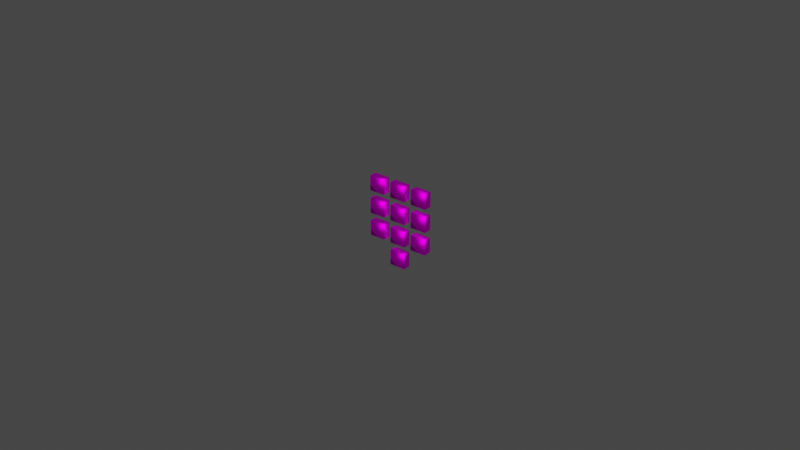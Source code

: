 # Source: newNumberPad.blend  (saved by Blender 3.0.42; exported with 4.5.12 LTS)
import bpy
from mathutils import Matrix  # noqa: F401  (used for matrix-valued properties, if any)

bpy.ops.wm.read_factory_settings(use_empty=True)
scene = bpy.context.scene
scene.name = 'Scene'

# ---- collections
col_collection = bpy.data.collections.new('Collection'); scene.collection.children.link(col_collection)

# ---- images (referenced by path relative to the original .blend; pixels are not part of the script)
import os
ASSET_DIR = os.environ.get("B2B_ASSET_DIR", "")  # directory of the original .blend (textures are referenced by path, not embedded)
HERE = os.path.dirname(os.path.abspath(__file__))  # packed textures are extracted next to this script under _unpacked/

def load_image(name, relpath, width, height, colorspace="sRGB"):
    """Load a texture the original file referenced (path relative to the .blend, or extracted next to this script)."""
    p = next((c for c in (os.path.join(HERE, relpath), os.path.join(ASSET_DIR, relpath)) if relpath and os.path.exists(c)), "")
    if p:
        img = bpy.data.images.load(p, check_existing=True)
        img.name = name
    else:  # same state as the original file: an image datablock whose file is absent (Cycles renders it pink)
        img = bpy.data.images.new(name, width, height)
        img.source = "FILE"
        img.filepath = "//" + (relpath or name)
    img.colorspace_settings.name = colorspace
    return img
img_keypad_001_color_png = load_image('keypad_001_Color.png', 'keypad_001_Color.png', 1024, 1024, 'sRGB')

# ---- materials (node trees are filled in below, after node groups)
mat_keypad_001 = bpy.data.materials.new('keypad_001')
mat_keypad_001.use_transparent_shadow = False
mat_keypad_001.roughness = 0.5528
mat_keypad_001.specular_intensity = 1.0
mat_keypad_001.metallic = 1.0

# ---- material node trees
mat_keypad_001.use_nodes = True; mat_keypad_001.node_tree.nodes.clear()
_N = mat_keypad_001.node_tree.nodes; _L = mat_keypad_001.node_tree.links
n0 = _N.new('ShaderNodeBsdfPrincipled'); n0.name = 'Principled BSDF'; n0.location = (10, 300)
n0.subsurface_method = 'RANDOM_WALK_SKIN'
n0.inputs[1].default_value = 1.0
n0.inputs[2].default_value = 0.5528
n0.inputs[3].default_value = 1.45
n0.inputs[13].default_value = 1.0
n0.inputs[27].default_value = (0.0, 0.0, 0.0, 1.0)
n0.inputs[28].default_value = 1.0
n1 = _N.new('ShaderNodeOutputMaterial'); n1.name = 'Material Output'; n1.location = (300, 300)
n2 = _N.new('ShaderNodeNormalMap'); n2.name = 'Normal Map'; n2.location = (-300, -300)
n2.label = 'Normal/Map'
n3 = _N.new('ShaderNodeTexImage'); n3.name = 'Image Texture'; n3.location = (-280, 280)
n3.image = img_keypad_001_color_png
n4 = _N.new('ShaderNodeAttribute'); n4.name = 'Attribute'; n4.location = (-480, 240)
_L.new(n0.outputs[0], n1.inputs[0])
_L.new(n2.outputs[0], n0.inputs[5])
_L.new(n3.outputs[0], n0.inputs[0])
_L.new(n4.outputs[1], n3.inputs[0])
n1.is_active_output = True

# ---- world
world_world = bpy.data.worlds.new('World'); scene.world = world_world
world_world.use_nodes = True; world_world.node_tree.nodes.clear()
_N = world_world.node_tree.nodes; _L = world_world.node_tree.links
n0 = _N.new('ShaderNodeOutputWorld'); n0.name = 'World Output'; n0.location = (300, 300)
n1 = _N.new('ShaderNodeBackground'); n1.name = 'Background'; n1.location = (10, 300)
n1.inputs[0].default_value = (0.05088, 0.05088, 0.05088, 1.0)
_L.new(n1.outputs[0], n0.inputs[0])
n0.is_active_output = True
world_world.color = (0.05088, 0.05088, 0.05088)
world_world.use_sun_shadow = False
world_world.sun_shadow_jitter_overblur = 0.0

# ---- meshes
me_keypad_001_keys_low_001 = bpy.data.meshes.new('keypad_001_keys_low.001')
me_keypad_001_keys_low_001.from_pydata([(-1.028, 1.261, 0.964), (-1.028, 0.7797, 0.964), (-0.4991, 1.261, 0.964), (-0.4991, 0.7797, 0.964), (-1.028, 0.7797, 0.7159), (-0.4991, 0.7797, 0.7159), (-1.028, 1.261, 0.7159), (-0.4991, 1.261, 0.7159)], [], [(0, 7, 6), (3, 0, 1), (5, 2, 3), (3, 4, 5), (1, 6, 4), (0, 2, 7), (3, 2, 0), (5, 7, 2), (3, 1, 4), (1, 0, 6)])
me_keypad_001_keys_low_001.polygons.foreach_set('use_smooth', [True] * 10)
_k = set([(0, 6), (1, 4), (2, 7), (3, 5)])
me_keypad_001_keys_low_001.attributes.new('sharp_edge', 'BOOLEAN', 'EDGE').data.foreach_set('value', [ (min(e.vertices), max(e.vertices)) in _k for e in me_keypad_001_keys_low_001.edges])
_uv = me_keypad_001_keys_low_001.uv_layers.new(name='UVMap')
_uv.uv.foreach_set('vector', [0.07769, 0.9289, 0.1027, 0.8756, 0.1027, 0.9289, 0.02913, 0.8756, 0.07769, 0.9289, 0.02913, 0.9289, 0.02913, 0.8506, 0.07769, 0.8756, 0.02913, 0.8756, 0.02913, 0.8756, 0.004111, 0.9289, 0.004111, 0.8756, 0.02913, 0.9289, 0.07769, 0.9539, 0.02913, 0.9539, 0.07769, 0.9289, 0.07769, 0.8756, 0.1027, 0.8756, 0.02913, 0.8756, 0.07769, 0.8756, 0.07769, 0.9289, 0.02913, 0.8506, 0.07769, 0.8506, 0.07769, 0.8756, 0.02913, 0.8756, 0.02913, 0.9289, 0.004111, 0.9289, 0.02913, 0.9289, 0.07769, 0.9289, 0.07769, 0.9539])
me_keypad_001_keys_low_001.materials.append(mat_keypad_001)
me_keypad_001_keys_low_001.use_remesh_fix_poles = True
me_keypad_001_keys_low_001.use_remesh_preserve_attributes = False
me_keypad_001_keys_low_001.update()
me_keypad_001_keys_low_001.normals_split_custom_set([tuple(v) for v in zip(*[iter([-0.5773, 0.5773, 0.5774, 0.0, 1.0, 0.0, 0.0, 1.0, 0.0, 0.5773, -0.5773, 0.5774, -0.5773, 0.5773, 0.5774, -0.5773, -0.5774, 0.5774, 1.0, 0.0, 0.0, 0.5773, 0.5774, 0.5774, 0.5773, -0.5773, 0.5774, 0.5773, -0.5773, 0.5774, 0.0, -1.0, 0.0, 0.0, -1.0, 0.0, -0.5773, -0.5774, 0.5774, -1.0, 0.0, 0.0, -1.0, 0.0, 0.0, -0.5773, 0.5773, 0.5774, 0.5773, 0.5774, 0.5774, 0.0, 1.0, 0.0, 0.5773, -0.5773, 0.5774, 0.5773, 0.5774, 0.5774, -0.5773, 0.5773, 0.5774, 1.0, 0.0, 0.0, 1.0, 0.0, 0.0, 0.5773, 0.5774, 0.5774, 0.5773, -0.5773, 0.5774, -0.5773, -0.5774, 0.5774, 0.0, -1.0, 0.0, -0.5773, -0.5774, 0.5774, -0.5773, 0.5773, 0.5774, -1.0, 0.0, 0.0])] * 3)])
me_keypad_001_keys_low_002 = bpy.data.meshes.new('keypad_001_keys_low.002')
me_keypad_001_keys_low_002.from_pydata([(0.2643, 1.261, 0.964), (0.2643, 0.7797, 0.964), (-0.2643, 1.261, 0.964), (-0.2643, 0.7797, 0.964), (0.2643, 1.261, 0.7159), (0.2643, 0.7797, 0.7159), (-0.2643, 1.261, 0.7159), (-0.2643, 0.7797, 0.7159)], [], [(4, 1, 5), (1, 7, 5), (3, 6, 7), (2, 4, 6), (1, 2, 3), (4, 0, 1), (1, 3, 7), (3, 2, 6), (2, 0, 4), (1, 0, 2)])
me_keypad_001_keys_low_002.polygons.foreach_set('use_smooth', [True] * 10)
_k = set([(0, 4), (1, 4), (1, 5), (2, 6), (3, 7)])
me_keypad_001_keys_low_002.attributes.new('sharp_edge', 'BOOLEAN', 'EDGE').data.foreach_set('value', [ (min(e.vertices), max(e.vertices)) in _k for e in me_keypad_001_keys_low_002.edges])
_uv = me_keypad_001_keys_low_002.uv_layers.new(name='UVMap')
_uv.uv.foreach_set('vector', [0.6498, 0.8876, 0.6748, 0.9361, 0.6498, 0.9361, 0.6748, 0.9361, 0.7281, 0.9611, 0.6748, 0.9611, 0.7281, 0.9361, 0.7531, 0.8876, 0.7531, 0.9361, 0.7281, 0.8876, 0.6748, 0.8625, 0.7281, 0.8625, 0.6748, 0.9361, 0.7281, 0.8876, 0.7281, 0.9361, 0.6498, 0.8876, 0.6748, 0.8876, 0.6748, 0.9361, 0.6748, 0.9361, 0.7281, 0.9361, 0.7281, 0.9611, 0.7281, 0.9361, 0.7281, 0.8876, 0.7531, 0.8876, 0.7281, 0.8876, 0.6748, 0.8876, 0.6748, 0.8625, 0.6748, 0.9361, 0.6748, 0.8876, 0.7281, 0.8876])
me_keypad_001_keys_low_002.materials.append(mat_keypad_001)
me_keypad_001_keys_low_002.use_remesh_fix_poles = True
me_keypad_001_keys_low_002.use_remesh_preserve_attributes = False
me_keypad_001_keys_low_002.update()
me_keypad_001_keys_low_002.normals_split_custom_set([tuple(v) for v in zip(*[iter([1.0, 0.0, 0.0, 0.5774, -0.5774, 0.5773, 1.0, 0.0, 0.0, 0.5774, -0.5773, 0.5774, 0.0, -1.0, 0.0, 0.0, -1.0, 0.0, -0.5773, -0.5774, 0.5774, -1.0, 0.0, 0.0, -1.0, 0.0, 0.0, -0.5773, 0.5773, 0.5774, 0.0, 1.0, 0.0, 0.0, 1.0, 0.0, 0.5774, -0.5773, 0.5774, -0.5773, 0.5773, 0.5774, -0.5773, -0.5774, 0.5774, 1.0, 0.0, 0.0, 0.5774, 0.5774, 0.5774, 0.5774, -0.5773, 0.5774, 0.5774, -0.5773, 0.5774, -0.5773, -0.5774, 0.5774, 0.0, -1.0, 0.0, -0.5773, -0.5774, 0.5774, -0.5773, 0.5773, 0.5774, -1.0, 0.0, 0.0, -0.5773, 0.5773, 0.5774, 0.5774, 0.5774, 0.5774, 0.0, 1.0, 0.0, 0.5774, -0.5773, 0.5774, 0.5774, 0.5774, 0.5774, -0.5773, 0.5773, 0.5774])] * 3)])
me_keypad_001_keys_low_003 = bpy.data.meshes.new('keypad_001_keys_low.003')
me_keypad_001_keys_low_003.from_pydata([(1.028, 1.261, 0.964), (1.028, 0.7797, 0.964), (0.4991, 1.261, 0.964), (0.4991, 0.7797, 0.964), (1.028, 0.7797, 0.7159), (0.4991, 0.7797, 0.7159), (1.028, 1.261, 0.7159), (0.4991, 1.261, 0.7159)], [], [(7, 0, 6), (0, 3, 1), (2, 5, 3), (4, 3, 5), (6, 1, 4), (7, 2, 0), (0, 2, 3), (2, 7, 5), (4, 1, 3), (6, 0, 1)])
me_keypad_001_keys_low_003.polygons.foreach_set('use_smooth', [True] * 10)
_k = set([(0, 6), (0, 7), (1, 4), (1, 6), (2, 5), (2, 7), (3, 4), (3, 5)])
me_keypad_001_keys_low_003.attributes.new('sharp_edge', 'BOOLEAN', 'EDGE').data.foreach_set('value', [ (min(e.vertices), max(e.vertices)) in _k for e in me_keypad_001_keys_low_003.edges])
_uv = me_keypad_001_keys_low_003.uv_layers.new(name='UVMap')
_uv.uv.foreach_set('vector', [0.9409, 0.308, 0.9159, 0.2547, 0.9409, 0.2547, 0.9159, 0.2547, 0.8673, 0.308, 0.8673, 0.2547, 0.9159, 0.308, 0.8673, 0.333, 0.8673, 0.308, 0.8423, 0.2547, 0.8673, 0.308, 0.8423, 0.308, 0.9159, 0.2297, 0.8673, 0.2547, 0.8673, 0.2297, 0.9409, 0.308, 0.9159, 0.308, 0.9159, 0.2547, 0.9159, 0.2547, 0.9159, 0.308, 0.8673, 0.308, 0.9159, 0.308, 0.9159, 0.333, 0.8673, 0.333, 0.8423, 0.2547, 0.8673, 0.2547, 0.8673, 0.308, 0.9159, 0.2297, 0.9159, 0.2547, 0.8673, 0.2547])
me_keypad_001_keys_low_003.materials.append(mat_keypad_001)
me_keypad_001_keys_low_003.use_remesh_fix_poles = True
me_keypad_001_keys_low_003.use_remesh_preserve_attributes = False
me_keypad_001_keys_low_003.update()
me_keypad_001_keys_low_003.normals_split_custom_set([tuple(v) for v in zip(*[iter([0.0, 1.0, 0.0, 0.5773, 0.5774, 0.5774, 0.0, 1.0, 0.0, 0.5773, 0.5773, 0.5774, -0.5773, -0.5773, 0.5774, 0.5774, -0.5773, 0.5773, -0.5774, 0.5773, 0.5773, -1.0, 0.0, 0.0, -0.5773, -0.5773, 0.5774, 0.0, -1.0, 0.0, -0.5773, -0.5774, 0.5774, 0.0, -1.0, 0.0, 1.0, 0.0, 0.0, 0.5774, -0.5774, 0.5773, 1.0, 0.0, 0.0, 0.0, 1.0, 0.0, -0.5774, 0.5773, 0.5773, 0.5773, 0.5773, 0.5774, 0.5773, 0.5773, 0.5774, -0.5774, 0.5773, 0.5773, -0.5773, -0.5773, 0.5774, -0.5774, 0.5774, 0.5773, -1.0, 0.0, 0.0, -1.0, 0.0, 0.0, 0.0, -1.0, 0.0, 0.5774, -0.5773, 0.5773, -0.5773, -0.5773, 0.5774, 1.0, 0.0, 0.0, 0.5773, 0.5773, 0.5774, 0.5774, -0.5773, 0.5773])] * 3)])
me_keypad_001_keys_low_004 = bpy.data.meshes.new('keypad_001_keys_low.004')
me_keypad_001_keys_low_004.from_pydata([(-1.028, 0.5267, 0.964), (-1.028, 0.04505, 0.964), (-0.4991, 0.5267, 0.964), (-0.4991, 0.04505, 0.964), (-1.028, 0.04505, 0.7159), (-0.4991, 0.04505, 0.7159), (-1.028, 0.5267, 0.7159), (-0.4991, 0.5267, 0.7159)], [], [(0, 7, 6), (3, 0, 1), (5, 2, 3), (3, 4, 5), (1, 6, 4), (0, 2, 7), (3, 2, 0), (5, 7, 2), (3, 1, 4), (1, 0, 6)])
me_keypad_001_keys_low_004.polygons.foreach_set('use_smooth', [True] * 10)
_k = set([(0, 6), (1, 4), (2, 7), (3, 5)])
me_keypad_001_keys_low_004.attributes.new('sharp_edge', 'BOOLEAN', 'EDGE').data.foreach_set('value', [ (min(e.vertices), max(e.vertices)) in _k for e in me_keypad_001_keys_low_004.edges])
_uv = me_keypad_001_keys_low_004.uv_layers.new(name='UVMap')
_uv.uv.foreach_set('vector', [0.2913, 0.9289, 0.3164, 0.8756, 0.3164, 0.9289, 0.2428, 0.8756, 0.2913, 0.9289, 0.2428, 0.9289, 0.2428, 0.8506, 0.2913, 0.8756, 0.2428, 0.8756, 0.2428, 0.8756, 0.2178, 0.9289, 0.2178, 0.8756, 0.2428, 0.9289, 0.2913, 0.9539, 0.2428, 0.9539, 0.2913, 0.9289, 0.2913, 0.8756, 0.3164, 0.8756, 0.2428, 0.8756, 0.2913, 0.8756, 0.2913, 0.9289, 0.2428, 0.8506, 0.2913, 0.8506, 0.2913, 0.8756, 0.2428, 0.8756, 0.2428, 0.9289, 0.2178, 0.9289, 0.2428, 0.9289, 0.2913, 0.9289, 0.2913, 0.9539])
me_keypad_001_keys_low_004.materials.append(mat_keypad_001)
me_keypad_001_keys_low_004.use_remesh_fix_poles = True
me_keypad_001_keys_low_004.use_remesh_preserve_attributes = False
me_keypad_001_keys_low_004.update()
me_keypad_001_keys_low_004.normals_split_custom_set([tuple(v) for v in zip(*[iter([-0.5773, 0.5773, 0.5774, 0.0, 1.0, 0.0, 0.0, 1.0, 0.0, 0.5773, -0.5773, 0.5774, -0.5773, 0.5773, 0.5774, -0.5773, -0.5774, 0.5774, 1.0, 0.0, 0.0, 0.5773, 0.5774, 0.5774, 0.5773, -0.5773, 0.5774, 0.5773, -0.5773, 0.5774, 0.0, -1.0, 0.0, 0.0, -1.0, 0.0, -0.5773, -0.5774, 0.5774, -1.0, 0.0, 0.0, -1.0, 0.0, 0.0, -0.5773, 0.5773, 0.5774, 0.5773, 0.5774, 0.5774, 0.0, 1.0, 0.0, 0.5773, -0.5773, 0.5774, 0.5773, 0.5774, 0.5774, -0.5773, 0.5773, 0.5774, 1.0, 0.0, 0.0, 1.0, 0.0, 0.0, 0.5773, 0.5774, 0.5774, 0.5773, -0.5773, 0.5774, -0.5773, -0.5774, 0.5774, 0.0, -1.0, 0.0, -0.5773, -0.5774, 0.5774, -0.5773, 0.5773, 0.5774, -1.0, 0.0, 0.0])] * 3)])
me_keypad_001_keys_low_005 = bpy.data.meshes.new('keypad_001_keys_low.005')
me_keypad_001_keys_low_005.from_pydata([(0.2643, 0.5267, 0.964), (0.2643, 0.04505, 0.964), (-0.2643, 0.5267, 0.964), (-0.2643, 0.04505, 0.964), (0.2643, 0.5267, 0.7159), (0.2643, 0.04505, 0.7159), (-0.2643, 0.5267, 0.7159), (-0.2643, 0.04505, 0.7159)], [], [(4, 1, 5), (1, 7, 5), (3, 6, 7), (2, 4, 6), (1, 2, 3), (4, 0, 1), (1, 3, 7), (3, 2, 6), (2, 0, 4), (1, 0, 2)])
me_keypad_001_keys_low_005.polygons.foreach_set('use_smooth', [True] * 10)
_k = set([(0, 4), (1, 4), (1, 5), (2, 6), (3, 7)])
me_keypad_001_keys_low_005.attributes.new('sharp_edge', 'BOOLEAN', 'EDGE').data.foreach_set('value', [ (min(e.vertices), max(e.vertices)) in _k for e in me_keypad_001_keys_low_005.edges])
_uv = me_keypad_001_keys_low_005.uv_layers.new(name='UVMap')
_uv.uv.foreach_set('vector', [0.136, 0.9539, 0.1845, 0.9289, 0.1845, 0.9539, 0.1845, 0.9289, 0.2095, 0.8756, 0.2095, 0.9289, 0.1845, 0.8756, 0.136, 0.8506, 0.1845, 0.8506, 0.136, 0.8756, 0.1109, 0.9289, 0.1109, 0.8756, 0.1845, 0.9289, 0.136, 0.8756, 0.1845, 0.8756, 0.136, 0.9539, 0.136, 0.9289, 0.1845, 0.9289, 0.1845, 0.9289, 0.1845, 0.8756, 0.2095, 0.8756, 0.1845, 0.8756, 0.136, 0.8756, 0.136, 0.8506, 0.136, 0.8756, 0.136, 0.9289, 0.1109, 0.9289, 0.1845, 0.9289, 0.136, 0.9289, 0.136, 0.8756])
me_keypad_001_keys_low_005.materials.append(mat_keypad_001)
me_keypad_001_keys_low_005.use_remesh_fix_poles = True
me_keypad_001_keys_low_005.use_remesh_preserve_attributes = False
me_keypad_001_keys_low_005.update()
me_keypad_001_keys_low_005.normals_split_custom_set([tuple(v) for v in zip(*[iter([1.0, 0.0, 0.0, 0.5774, -0.5774, 0.5773, 1.0, 0.0, 0.0, 0.5774, -0.5773, 0.5774, 0.0, -1.0, 0.0, 0.0, -1.0, 0.0, -0.5773, -0.5774, 0.5774, -1.0, 0.0, 0.0, -1.0, 0.0, 0.0, -0.5773, 0.5773, 0.5774, 0.0, 1.0, 0.0, 0.0, 1.0, 0.0, 0.5774, -0.5773, 0.5774, -0.5773, 0.5773, 0.5774, -0.5773, -0.5774, 0.5774, 1.0, 0.0, 0.0, 0.5774, 0.5774, 0.5774, 0.5774, -0.5773, 0.5774, 0.5774, -0.5773, 0.5774, -0.5773, -0.5774, 0.5774, 0.0, -1.0, 0.0, -0.5773, -0.5774, 0.5774, -0.5773, 0.5773, 0.5774, -1.0, 0.0, 0.0, -0.5773, 0.5773, 0.5774, 0.5774, 0.5774, 0.5774, 0.0, 1.0, 0.0, 0.5774, -0.5773, 0.5774, 0.5774, 0.5774, 0.5774, -0.5773, 0.5773, 0.5774])] * 3)])
me_keypad_001_keys_low_006 = bpy.data.meshes.new('keypad_001_keys_low.006')
me_keypad_001_keys_low_006.from_pydata([(1.028, 0.5267, 0.964), (1.028, 0.04505, 0.964), (0.4991, 0.5267, 0.964), (0.4991, 0.04505, 0.964), (1.028, 0.04505, 0.7159), (0.4991, 0.04505, 0.7159), (1.028, 0.5267, 0.7159), (0.4991, 0.5267, 0.7159)], [], [(7, 0, 6), (0, 3, 1), (2, 5, 3), (4, 3, 5), (6, 1, 4), (7, 2, 0), (0, 2, 3), (2, 7, 5), (4, 1, 3), (6, 0, 1)])
me_keypad_001_keys_low_006.polygons.foreach_set('use_smooth', [True] * 10)
_k = set([(0, 6), (0, 7), (1, 4), (1, 6), (2, 5), (2, 7), (3, 4), (3, 5)])
me_keypad_001_keys_low_006.attributes.new('sharp_edge', 'BOOLEAN', 'EDGE').data.foreach_set('value', [ (min(e.vertices), max(e.vertices)) in _k for e in me_keypad_001_keys_low_006.edges])
_uv = me_keypad_001_keys_low_006.uv_layers.new(name='UVMap')
_uv.uv.foreach_set('vector', [0.2894, 0.48, 0.3427, 0.455, 0.3427, 0.48, 0.3427, 0.455, 0.2894, 0.4064, 0.3427, 0.4064, 0.2894, 0.455, 0.2644, 0.4064, 0.2894, 0.4064, 0.3427, 0.3814, 0.2894, 0.4064, 0.2894, 0.3814, 0.3677, 0.455, 0.3427, 0.4064, 0.3677, 0.4064, 0.2894, 0.48, 0.2894, 0.455, 0.3427, 0.455, 0.3427, 0.455, 0.2894, 0.455, 0.2894, 0.4064, 0.2894, 0.455, 0.2644, 0.455, 0.2644, 0.4064, 0.3427, 0.3814, 0.3427, 0.4064, 0.2894, 0.4064, 0.3677, 0.455, 0.3427, 0.455, 0.3427, 0.4064])
me_keypad_001_keys_low_006.materials.append(mat_keypad_001)
me_keypad_001_keys_low_006.use_remesh_fix_poles = True
me_keypad_001_keys_low_006.use_remesh_preserve_attributes = False
me_keypad_001_keys_low_006.update()
me_keypad_001_keys_low_006.normals_split_custom_set([tuple(v) for v in zip(*[iter([0.0, 1.0, 0.0, 0.5773, 0.5774, 0.5774, 0.0, 1.0, 0.0, 0.5773, 0.5773, 0.5774, -0.5773, -0.5773, 0.5774, 0.5774, -0.5773, 0.5773, -0.5774, 0.5773, 0.5773, -1.0, 0.0, 0.0, -0.5773, -0.5773, 0.5774, 0.0, -1.0, 0.0, -0.5773, -0.5774, 0.5774, 0.0, -1.0, 0.0, 1.0, 0.0, 0.0, 0.5774, -0.5774, 0.5773, 1.0, 0.0, 0.0, 0.0, 1.0, 0.0, -0.5774, 0.5773, 0.5773, 0.5773, 0.5773, 0.5774, 0.5773, 0.5773, 0.5774, -0.5774, 0.5773, 0.5773, -0.5773, -0.5773, 0.5774, -0.5774, 0.5774, 0.5773, -1.0, 0.0, 0.0, -1.0, 0.0, 0.0, 0.0, -1.0, 0.0, 0.5774, -0.5773, 0.5773, -0.5773, -0.5773, 0.5774, 1.0, 0.0, 0.0, 0.5773, 0.5773, 0.5774, 0.5774, -0.5773, 0.5773])] * 3)])
me_keypad_001_keys_low_007 = bpy.data.meshes.new('keypad_001_keys_low.007')
me_keypad_001_keys_low_007.from_pydata([(-1.028, -0.208, 0.964), (-1.028, -0.6896, 0.964), (-0.4991, -0.208, 0.964), (-0.4991, -0.6896, 0.964), (-1.028, -0.6896, 0.7159), (-0.4991, -0.6896, 0.7159), (-1.028, -0.208, 0.7159), (-0.4991, -0.208, 0.7159)], [], [(0, 7, 6), (3, 0, 1), (5, 2, 3), (3, 4, 5), (1, 6, 4), (0, 2, 7), (3, 2, 0), (5, 7, 2), (3, 1, 4), (1, 0, 6)])
me_keypad_001_keys_low_007.polygons.foreach_set('use_smooth', [True] * 10)
_k = set([(0, 6), (1, 4), (2, 7), (3, 5)])
me_keypad_001_keys_low_007.attributes.new('sharp_edge', 'BOOLEAN', 'EDGE').data.foreach_set('value', [ (min(e.vertices), max(e.vertices)) in _k for e in me_keypad_001_keys_low_007.edges])
_uv = me_keypad_001_keys_low_007.uv_layers.new(name='UVMap')
_uv.uv.foreach_set('vector', [0.4564, 0.8756, 0.4314, 0.9289, 0.4314, 0.8756, 0.505, 0.9289, 0.4564, 0.8756, 0.505, 0.8756, 0.505, 0.9539, 0.4564, 0.9289, 0.505, 0.9289, 0.505, 0.9289, 0.53, 0.8756, 0.53, 0.9289, 0.505, 0.8756, 0.4564, 0.8506, 0.505, 0.8506, 0.4564, 0.8756, 0.4564, 0.9289, 0.4314, 0.9289, 0.505, 0.9289, 0.4564, 0.9289, 0.4564, 0.8756, 0.505, 0.9539, 0.4564, 0.9539, 0.4564, 0.9289, 0.505, 0.9289, 0.505, 0.8756, 0.53, 0.8756, 0.505, 0.8756, 0.4564, 0.8756, 0.4564, 0.8506])
me_keypad_001_keys_low_007.materials.append(mat_keypad_001)
me_keypad_001_keys_low_007.use_remesh_fix_poles = True
me_keypad_001_keys_low_007.use_remesh_preserve_attributes = False
me_keypad_001_keys_low_007.update()
me_keypad_001_keys_low_007.normals_split_custom_set([tuple(v) for v in zip(*[iter([-0.5773, 0.5773, 0.5774, 0.0, 1.0, 0.0, 0.0, 1.0, 0.0, 0.5773, -0.5773, 0.5774, -0.5773, 0.5773, 0.5774, -0.5773, -0.5774, 0.5774, 1.0, 0.0, 0.0, 0.5773, 0.5774, 0.5774, 0.5773, -0.5773, 0.5774, 0.5773, -0.5773, 0.5774, 0.0, -1.0, 0.0, 0.0, -1.0, 0.0, -0.5773, -0.5774, 0.5774, -1.0, 0.0, 0.0, -1.0, 0.0, 0.0, -0.5773, 0.5773, 0.5774, 0.5773, 0.5774, 0.5774, 0.0, 1.0, 0.0, 0.5773, -0.5773, 0.5774, 0.5773, 0.5774, 0.5774, -0.5773, 0.5773, 0.5774, 1.0, 0.0, 0.0, 1.0, 0.0, 0.0, 0.5773, 0.5774, 0.5774, 0.5773, -0.5773, 0.5774, -0.5773, -0.5774, 0.5774, 0.0, -1.0, 0.0, -0.5773, -0.5774, 0.5774, -0.5773, 0.5773, 0.5774, -1.0, 0.0, 0.0])] * 3)])
me_keypad_001_keys_low_008 = bpy.data.meshes.new('keypad_001_keys_low.008')
me_keypad_001_keys_low_008.from_pydata([(0.2643, -0.208, 0.964), (0.2643, -0.6896, 0.964), (-0.2643, -0.208, 0.964), (-0.2643, -0.6896, 0.964), (0.2643, -0.208, 0.7159), (0.2643, -0.6896, 0.7159), (-0.2643, -0.6896, 0.7159), (-0.2643, -0.208, 0.7159)], [], [(4, 1, 5), (1, 6, 5), (3, 7, 6), (2, 4, 7), (1, 2, 3), (4, 0, 1), (1, 3, 6), (3, 2, 7), (2, 0, 4), (1, 0, 2)])
me_keypad_001_keys_low_008.polygons.foreach_set('use_smooth', [True] * 10)
_k = set([(0, 4), (1, 4), (1, 5), (2, 7), (3, 6)])
me_keypad_001_keys_low_008.attributes.new('sharp_edge', 'BOOLEAN', 'EDGE').data.foreach_set('value', [ (min(e.vertices), max(e.vertices)) in _k for e in me_keypad_001_keys_low_008.edges])
_uv = me_keypad_001_keys_low_008.uv_layers.new(name='UVMap')
_uv.uv.foreach_set('vector', [0.3982, 0.8506, 0.3496, 0.8756, 0.3496, 0.8506, 0.3496, 0.8756, 0.3246, 0.9289, 0.3246, 0.8756, 0.3496, 0.9289, 0.3982, 0.9539, 0.3496, 0.9539, 0.3982, 0.9289, 0.4232, 0.8756, 0.4232, 0.9289, 0.3496, 0.8756, 0.3982, 0.9289, 0.3496, 0.9289, 0.3982, 0.8506, 0.3982, 0.8756, 0.3496, 0.8756, 0.3496, 0.8756, 0.3496, 0.9289, 0.3246, 0.9289, 0.3496, 0.9289, 0.3982, 0.9289, 0.3982, 0.9539, 0.3982, 0.9289, 0.3982, 0.8756, 0.4232, 0.8756, 0.3496, 0.8756, 0.3982, 0.8756, 0.3982, 0.9289])
me_keypad_001_keys_low_008.materials.append(mat_keypad_001)
me_keypad_001_keys_low_008.use_remesh_fix_poles = True
me_keypad_001_keys_low_008.use_remesh_preserve_attributes = False
me_keypad_001_keys_low_008.update()
me_keypad_001_keys_low_008.normals_split_custom_set([tuple(v) for v in zip(*[iter([1.0, 0.0, 0.0, 0.5774, -0.5774, 0.5773, 1.0, 0.0, 0.0, 0.5774, -0.5773, 0.5774, 0.0, -1.0, 0.0, 0.0, -1.0, 0.0, -0.5773, -0.5774, 0.5774, -1.0, 0.0, 0.0, -1.0, 0.0, 0.0, -0.5773, 0.5773, 0.5774, 0.0, 1.0, 0.0, 0.0, 1.0, 0.0, 0.5774, -0.5773, 0.5774, -0.5773, 0.5773, 0.5774, -0.5773, -0.5774, 0.5774, 1.0, 0.0, 0.0, 0.5774, 0.5774, 0.5774, 0.5774, -0.5773, 0.5774, 0.5774, -0.5773, 0.5774, -0.5773, -0.5774, 0.5774, 0.0, -1.0, 0.0, -0.5773, -0.5774, 0.5774, -0.5773, 0.5773, 0.5774, -1.0, 0.0, 0.0, -0.5773, 0.5773, 0.5774, 0.5774, 0.5774, 0.5774, 0.0, 1.0, 0.0, 0.5774, -0.5773, 0.5774, 0.5774, 0.5774, 0.5774, -0.5773, 0.5773, 0.5774])] * 3)])
me_keypad_001_keys_low_009 = bpy.data.meshes.new('keypad_001_keys_low.009')
me_keypad_001_keys_low_009.from_pydata([(1.028, -0.208, 0.964), (1.028, -0.6896, 0.964), (0.4991, -0.208, 0.964), (0.4991, -0.6896, 0.964), (1.028, -0.6896, 0.7159), (0.4991, -0.6896, 0.7159), (1.028, -0.208, 0.7159), (0.4991, -0.208, 0.7159)], [], [(7, 0, 6), (0, 3, 1), (2, 5, 3), (4, 3, 5), (6, 1, 4), (7, 2, 0), (0, 2, 3), (2, 7, 5), (4, 1, 3), (6, 0, 1)])
me_keypad_001_keys_low_009.polygons.foreach_set('use_smooth', [True] * 10)
_k = set([(0, 6), (0, 7), (1, 4), (1, 6), (2, 5), (2, 7), (3, 4), (3, 5)])
me_keypad_001_keys_low_009.attributes.new('sharp_edge', 'BOOLEAN', 'EDGE').data.foreach_set('value', [ (min(e.vertices), max(e.vertices)) in _k for e in me_keypad_001_keys_low_009.edges])
_uv = me_keypad_001_keys_low_009.uv_layers.new(name='UVMap')
_uv.uv.foreach_set('vector', [0.5633, 0.9611, 0.6166, 0.9361, 0.6166, 0.9611, 0.6166, 0.9361, 0.5633, 0.8875, 0.6166, 0.8875, 0.5633, 0.9361, 0.5382, 0.8875, 0.5633, 0.8875, 0.6166, 0.8625, 0.5633, 0.8875, 0.5633, 0.8625, 0.6416, 0.9361, 0.6166, 0.8875, 0.6416, 0.8875, 0.5633, 0.9611, 0.5633, 0.9361, 0.6166, 0.9361, 0.6166, 0.9361, 0.5633, 0.9361, 0.5633, 0.8875, 0.5633, 0.9361, 0.5382, 0.9361, 0.5382, 0.8875, 0.6166, 0.8625, 0.6166, 0.8875, 0.5633, 0.8875, 0.6416, 0.9361, 0.6166, 0.9361, 0.6166, 0.8875])
me_keypad_001_keys_low_009.materials.append(mat_keypad_001)
me_keypad_001_keys_low_009.use_remesh_fix_poles = True
me_keypad_001_keys_low_009.use_remesh_preserve_attributes = False
me_keypad_001_keys_low_009.update()
me_keypad_001_keys_low_009.normals_split_custom_set([tuple(v) for v in zip(*[iter([0.0, 1.0, 0.0, 0.5773, 0.5774, 0.5774, 0.0, 1.0, 0.0, 0.5773, 0.5773, 0.5774, -0.5773, -0.5773, 0.5774, 0.5774, -0.5773, 0.5773, -0.5774, 0.5773, 0.5773, -1.0, 0.0, 0.0, -0.5773, -0.5773, 0.5774, 0.0, -1.0, 0.0, -0.5773, -0.5774, 0.5774, 0.0, -1.0, 0.0, 1.0, 0.0, 0.0, 0.5774, -0.5774, 0.5773, 1.0, 0.0, 0.0, 0.0, 1.0, 0.0, -0.5774, 0.5773, 0.5773, 0.5773, 0.5773, 0.5774, 0.5773, 0.5773, 0.5774, -0.5774, 0.5773, 0.5773, -0.5773, -0.5773, 0.5774, -0.5774, 0.5774, 0.5773, -1.0, 0.0, 0.0, -1.0, 0.0, 0.0, 0.0, -1.0, 0.0, 0.5774, -0.5773, 0.5773, -0.5773, -0.5773, 0.5774, 1.0, 0.0, 0.0, 0.5773, 0.5773, 0.5774, 0.5774, -0.5773, 0.5773])] * 3)])
me_keypad_001_keys_low_010 = bpy.data.meshes.new('keypad_001_keys_low.010')
me_keypad_001_keys_low_010.from_pydata([(0.2643, -0.9427, 0.964), (0.2643, -1.424, 0.964), (-0.2643, -0.9427, 0.964), (-0.2643, -1.424, 0.964), (0.2643, -0.9427, 0.7159), (0.2643, -1.424, 0.7159), (-0.2643, -0.9427, 0.7159), (-0.2643, -1.424, 0.7159)], [], [(4, 1, 5), (1, 7, 5), (3, 6, 7), (2, 4, 6), (1, 2, 3), (4, 0, 1), (1, 3, 7), (3, 2, 6), (2, 0, 4), (1, 0, 2)])
me_keypad_001_keys_low_010.polygons.foreach_set('use_smooth', [True] * 10)
_k = set([(0, 4), (1, 4), (1, 5), (2, 6), (3, 7)])
me_keypad_001_keys_low_010.attributes.new('sharp_edge', 'BOOLEAN', 'EDGE').data.foreach_set('value', [ (min(e.vertices), max(e.vertices)) in _k for e in me_keypad_001_keys_low_010.edges])
_uv = me_keypad_001_keys_low_010.uv_layers.new(name='UVMap')
_uv.uv.foreach_set('vector', [0.9159, 0.3415, 0.8673, 0.3665, 0.8673, 0.3415, 0.8673, 0.3665, 0.8423, 0.4198, 0.8423, 0.3665, 0.8673, 0.4198, 0.9159, 0.4448, 0.8673, 0.4448, 0.9159, 0.4198, 0.9409, 0.3665, 0.9409, 0.4198, 0.8673, 0.3665, 0.9159, 0.4198, 0.8673, 0.4198, 0.9159, 0.3415, 0.9159, 0.3665, 0.8673, 0.3665, 0.8673, 0.3665, 0.8673, 0.4198, 0.8423, 0.4198, 0.8673, 0.4198, 0.9159, 0.4198, 0.9159, 0.4448, 0.9159, 0.4198, 0.9159, 0.3665, 0.9409, 0.3665, 0.8673, 0.3665, 0.9159, 0.3665, 0.9159, 0.4198])
me_keypad_001_keys_low_010.materials.append(mat_keypad_001)
me_keypad_001_keys_low_010.use_remesh_fix_poles = True
me_keypad_001_keys_low_010.use_remesh_preserve_attributes = False
me_keypad_001_keys_low_010.update()
me_keypad_001_keys_low_010.normals_split_custom_set([tuple(v) for v in zip(*[iter([1.0, 0.0, 0.0, 0.5774, -0.5774, 0.5773, 1.0, 0.0, 0.0, 0.5774, -0.5773, 0.5774, 0.0, -1.0, 0.0, 0.0, -1.0, 0.0, -0.5773, -0.5774, 0.5774, -1.0, 0.0, 0.0, -1.0, 0.0, 0.0, -0.5773, 0.5773, 0.5774, 0.0, 1.0, 0.0, 0.0, 1.0, 0.0, 0.5774, -0.5773, 0.5774, -0.5773, 0.5773, 0.5774, -0.5773, -0.5774, 0.5774, 1.0, 0.0, 0.0, 0.5774, 0.5774, 0.5774, 0.5774, -0.5773, 0.5774, 0.5774, -0.5773, 0.5774, -0.5773, -0.5774, 0.5774, 0.0, -1.0, 0.0, -0.5773, -0.5774, 0.5774, -0.5773, 0.5773, 0.5774, -1.0, 0.0, 0.0, -0.5773, 0.5773, 0.5774, 0.5774, 0.5774, 0.5774, 0.0, 1.0, 0.0, 0.5774, -0.5773, 0.5774, 0.5774, 0.5774, 0.5774, -0.5773, 0.5773, 0.5774])] * 3)])

# ---- objects
ob_keypad_001_keys_low_001 = bpy.data.objects.new('keypad_001_keys_low.001', me_keypad_001_keys_low_001)
ob_keypad_001_keys_low_002 = bpy.data.objects.new('keypad_001_keys_low.002', me_keypad_001_keys_low_002)
ob_keypad_001_keys_low_003 = bpy.data.objects.new('keypad_001_keys_low.003', me_keypad_001_keys_low_003)
ob_keypad_001_keys_low_004 = bpy.data.objects.new('keypad_001_keys_low.004', me_keypad_001_keys_low_004)
ob_keypad_001_keys_low_005 = bpy.data.objects.new('keypad_001_keys_low.005', me_keypad_001_keys_low_005)
ob_keypad_001_keys_low_006 = bpy.data.objects.new('keypad_001_keys_low.006', me_keypad_001_keys_low_006)
ob_keypad_001_keys_low_007 = bpy.data.objects.new('keypad_001_keys_low.007', me_keypad_001_keys_low_007)
ob_keypad_001_keys_low_008 = bpy.data.objects.new('keypad_001_keys_low.008', me_keypad_001_keys_low_008)
ob_keypad_001_keys_low_009 = bpy.data.objects.new('keypad_001_keys_low.009', me_keypad_001_keys_low_009)
ob_keypad_001_keys_low_010 = bpy.data.objects.new('keypad_001_keys_low.010', me_keypad_001_keys_low_010)

# ---- transforms, parenting, visibility, modifiers, constraints
ob_keypad_001_keys_low_001.location = (0.0, 0.0, 0.0)
ob_keypad_001_keys_low_001.rotation_euler = (1.571, -0.0, 0.0)
ob_keypad_001_keys_low_001.scale = (0.01, 0.01, 0.01)
ob_keypad_001_keys_low_001.color = (0.8, 0.8, 0.8, 1.0)
ob_keypad_001_keys_low_002.location = (0.0, 0.0, 0.0)
ob_keypad_001_keys_low_002.rotation_euler = (1.571, -0.0, 0.0)
ob_keypad_001_keys_low_002.scale = (0.01, 0.01, 0.01)
ob_keypad_001_keys_low_002.color = (0.8, 0.8, 0.8, 1.0)
ob_keypad_001_keys_low_003.location = (0.0, 0.0, 0.0)
ob_keypad_001_keys_low_003.rotation_euler = (1.571, -0.0, 0.0)
ob_keypad_001_keys_low_003.scale = (0.01, 0.01, 0.01)
ob_keypad_001_keys_low_003.color = (0.8, 0.8, 0.8, 1.0)
ob_keypad_001_keys_low_004.location = (0.0, 0.0, 0.0)
ob_keypad_001_keys_low_004.rotation_euler = (1.571, -0.0, 0.0)
ob_keypad_001_keys_low_004.scale = (0.01, 0.01, 0.01)
ob_keypad_001_keys_low_004.color = (0.8, 0.8, 0.8, 1.0)
ob_keypad_001_keys_low_005.location = (0.0, 0.0, 0.0)
ob_keypad_001_keys_low_005.rotation_euler = (1.571, -0.0, 0.0)
ob_keypad_001_keys_low_005.scale = (0.01, 0.01, 0.01)
ob_keypad_001_keys_low_005.color = (0.8, 0.8, 0.8, 1.0)
ob_keypad_001_keys_low_006.location = (0.0, 0.0, 0.0)
ob_keypad_001_keys_low_006.rotation_euler = (1.571, -0.0, 0.0)
ob_keypad_001_keys_low_006.scale = (0.01, 0.01, 0.01)
ob_keypad_001_keys_low_006.color = (0.8, 0.8, 0.8, 1.0)
ob_keypad_001_keys_low_007.location = (0.0, 0.0, 0.0)
ob_keypad_001_keys_low_007.rotation_euler = (1.571, -0.0, 0.0)
ob_keypad_001_keys_low_007.scale = (0.01, 0.01, 0.01)
ob_keypad_001_keys_low_007.color = (0.8, 0.8, 0.8, 1.0)
ob_keypad_001_keys_low_008.location = (0.0, 0.0, 0.0)
ob_keypad_001_keys_low_008.rotation_euler = (1.571, -0.0, 0.0)
ob_keypad_001_keys_low_008.scale = (0.01, 0.01, 0.01)
ob_keypad_001_keys_low_008.color = (0.8, 0.8, 0.8, 1.0)
ob_keypad_001_keys_low_009.location = (0.0, 0.0, 0.0)
ob_keypad_001_keys_low_009.rotation_euler = (1.571, -0.0, 0.0)
ob_keypad_001_keys_low_009.scale = (0.01, 0.01, 0.01)
ob_keypad_001_keys_low_009.color = (0.8, 0.8, 0.8, 1.0)
ob_keypad_001_keys_low_010.location = (0.0, 0.0, 0.0)
ob_keypad_001_keys_low_010.rotation_euler = (1.571, -0.0, 0.0)
ob_keypad_001_keys_low_010.scale = (0.01, 0.01, 0.01)
ob_keypad_001_keys_low_010.color = (0.8, 0.8, 0.8, 1.0)

# ---- collection membership
col_collection.objects.link(ob_keypad_001_keys_low_001)
col_collection.objects.link(ob_keypad_001_keys_low_002)
col_collection.objects.link(ob_keypad_001_keys_low_003)
col_collection.objects.link(ob_keypad_001_keys_low_004)
col_collection.objects.link(ob_keypad_001_keys_low_005)
col_collection.objects.link(ob_keypad_001_keys_low_006)
col_collection.objects.link(ob_keypad_001_keys_low_007)
col_collection.objects.link(ob_keypad_001_keys_low_008)
col_collection.objects.link(ob_keypad_001_keys_low_009)
col_collection.objects.link(ob_keypad_001_keys_low_010)

# ---- scene / render settings (as saved in the file)
scene.frame_start = 1; scene.frame_end = 250; scene.frame_set(1)
scene.render.engine = 'BLENDER_EEVEE_NEXT'
scene.cycles.sampling_pattern = 'TABULATED_SOBOL'
scene.cycles.use_light_tree = False
scene.view_settings.view_transform = 'Filmic'
bpy.context.view_layer.update()

# ---- added for rendering (the .blend has no active camera and no usable light): camera, sun
cam_auto = bpy.data.cameras.new('AutoCamera')
cam_auto.lens = 50.0
cam_auto.sensor_width = 36.0
cam_auto.clip_end = 1000.0
ob_auto_camera = bpy.data.objects.new('AutoCamera', cam_auto)
scene.collection.objects.link(ob_auto_camera)
ob_auto_camera.location = (0.185045, -0.230454, 0.147221)
ob_auto_camera.rotation_euler = (1.09748, -7.21219e-08, 0.694738)
scene.camera = ob_auto_camera
light_auto_sun = bpy.data.lights.new('AutoSun', 'SUN')
light_auto_sun.energy = 3.0
light_auto_sun.angle = 0.0523599
ob_auto_sun = bpy.data.objects.new('AutoSun', light_auto_sun)
scene.collection.objects.link(ob_auto_sun)
ob_auto_sun.rotation_euler = (0.872665, 0.174533, 0.523599)
bpy.context.view_layer.update()
